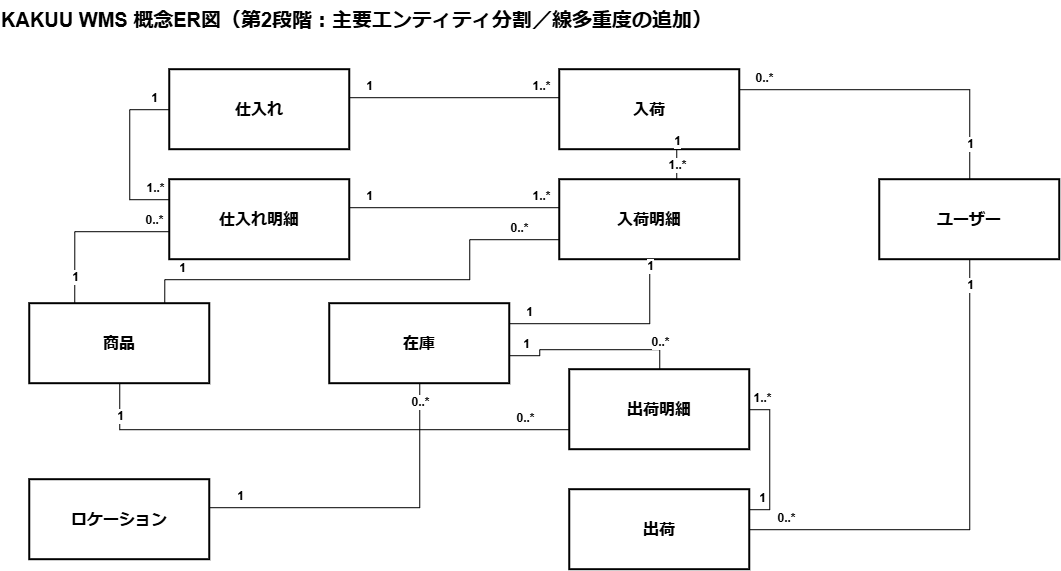

The diagram above was exported from draw.io. Its source (the exported page's mxGraphModel, read from the mxfile embedded in the PNG):
<mxGraphModel dx="1084" dy="600" grid="1" gridSize="10" guides="1" tooltips="1" connect="1" arrows="1" fold="1" page="1" pageScale="1" pageWidth="1169" pageHeight="827" math="0" shadow="0">
  <root>
    <mxCell id="0" />
    <mxCell id="1" parent="0" />
    <mxCell id="title" parent="1" style="text;html=1;strokeColor=none;fillColor=none;align=left;verticalAlign=middle;whiteSpace=wrap;rounded=0;fontSize=20;fontStyle=1;" value="KAKUU WMS 概念ER図（第2段階：主要エンティティ分割／線多重度の追加）" vertex="1">
      <mxGeometry height="40" width="760" x="60" y="30" as="geometry" />
    </mxCell>
    <mxCell id="product" parent="1" style="rounded=0;whiteSpace=wrap;html=1;fillColor=#ffffff;strokeColor=#000000;strokeWidth=2;fontSize=16;fontStyle=1;align=center;verticalAlign=middle;" value="商品" vertex="1">
      <mxGeometry height="80" width="180" x="90" y="334" as="geometry" />
    </mxCell>
    <mxCell id="purchase" parent="1" style="rounded=0;whiteSpace=wrap;html=1;fillColor=#ffffff;strokeColor=#000000;strokeWidth=2;fontSize=16;fontStyle=1;align=center;verticalAlign=middle;" value="仕入れ" vertex="1">
      <mxGeometry height="80" width="180" x="230" y="100" as="geometry" />
    </mxCell>
    <mxCell id="receiving" parent="1" style="rounded=0;whiteSpace=wrap;html=1;fillColor=#ffffff;strokeColor=#000000;strokeWidth=2;fontSize=16;fontStyle=1;align=center;verticalAlign=middle;" value="入荷" vertex="1">
      <mxGeometry height="80" width="180" x="620" y="100" as="geometry" />
    </mxCell>
    <mxCell id="inventory" parent="1" style="rounded=0;whiteSpace=wrap;html=1;fillColor=#ffffff;strokeColor=#000000;strokeWidth=2;fontSize=16;fontStyle=1;align=center;verticalAlign=middle;" value="在庫" vertex="1">
      <mxGeometry height="80" width="180" x="390" y="334" as="geometry" />
    </mxCell>
    <mxCell id="shipping" parent="1" style="rounded=0;whiteSpace=wrap;html=1;fillColor=#ffffff;strokeColor=#000000;strokeWidth=2;fontSize=16;fontStyle=1;align=center;verticalAlign=middle;" value="出荷" vertex="1">
      <mxGeometry height="80" width="180" x="630" y="520" as="geometry" />
    </mxCell>
    <mxCell id="location" parent="1" style="rounded=0;whiteSpace=wrap;html=1;fillColor=#ffffff;strokeColor=#000000;strokeWidth=2;fontSize=16;fontStyle=1;align=center;verticalAlign=middle;" value="ロケーション" vertex="1">
      <mxGeometry height="80" width="180" x="90" y="510" as="geometry" />
    </mxCell>
    <mxCell id="user" parent="1" style="rounded=0;whiteSpace=wrap;html=1;fillColor=#ffffff;strokeColor=#000000;strokeWidth=2;fontSize=16;fontStyle=1;align=center;verticalAlign=middle;" value="ユーザー" vertex="1">
      <mxGeometry height="80" width="180" x="940" y="210" as="geometry" />
    </mxCell>
    <mxCell id="purchase_detail" parent="1" style="rounded=0;whiteSpace=wrap;html=1;fillColor=#ffffff;strokeColor=#000000;strokeWidth=2;fontSize=16;fontStyle=1;align=center;verticalAlign=middle;" value="仕入れ明細" vertex="1">
      <mxGeometry height="80" width="180" x="230" y="210" as="geometry" />
    </mxCell>
    <mxCell id="receiving_detail" parent="1" style="rounded=0;whiteSpace=wrap;html=1;fillColor=#ffffff;strokeColor=#000000;strokeWidth=2;fontSize=16;fontStyle=1;align=center;verticalAlign=middle;" value="入荷明細" vertex="1">
      <mxGeometry height="80" width="180" x="620" y="210" as="geometry" />
    </mxCell>
    <mxCell id="shipping_detail" parent="1" style="rounded=0;whiteSpace=wrap;html=1;fillColor=#ffffff;strokeColor=#000000;strokeWidth=2;fontSize=16;fontStyle=1;align=center;verticalAlign=middle;" value="出荷明細" vertex="1">
      <mxGeometry height="80" width="180" x="630" y="400" as="geometry" />
    </mxCell>
    <mxCell id="rel_1" edge="1" parent="1" source="product" style="edgeStyle=orthogonalEdgeStyle;rounded=0;orthogonalLoop=1;jettySize=auto;html=1;endArrow=none;startArrow=none;exitX=0.25;exitY=0;exitDx=0;exitDy=0;entryX=0;entryY=0.65;entryDx=0;entryDy=0;" target="purchase_detail" value="">
      <mxGeometry relative="1" as="geometry" />
    </mxCell>
    <mxCell id="rel_1_s" connectable="0" parent="rel_1" style="edgeLabel;html=1;align=center;verticalAlign=middle;resizable=0;points=[];fontSize=12;fontStyle=1;" value="1" vertex="1">
      <mxGeometry relative="1" x="-0.82" as="geometry">
        <mxPoint y="-12" as="offset" />
      </mxGeometry>
    </mxCell>
    <mxCell id="rel_1_t" connectable="0" parent="rel_1" style="edgeLabel;html=1;align=center;verticalAlign=middle;resizable=0;points=[];fontSize=12;fontStyle=1;" value="0..*" vertex="1">
      <mxGeometry relative="1" x="0.82" as="geometry">
        <mxPoint y="-12" as="offset" />
      </mxGeometry>
    </mxCell>
    <mxCell id="rel_2" edge="1" parent="1" source="purchase" style="edgeStyle=orthogonalEdgeStyle;rounded=0;orthogonalLoop=1;jettySize=auto;html=1;endArrow=none;startArrow=none;exitX=0;exitY=0.5;exitDx=0;exitDy=0;entryX=0;entryY=0.25;entryDx=0;entryDy=0;" target="purchase_detail" value="">
      <mxGeometry relative="1" as="geometry">
        <Array as="points">
          <mxPoint x="190" y="140" />
          <mxPoint x="190" y="230" />
        </Array>
      </mxGeometry>
    </mxCell>
    <mxCell id="rel_2_s" connectable="0" parent="rel_2" style="edgeLabel;html=1;align=center;verticalAlign=middle;resizable=0;points=[];fontSize=12;fontStyle=1;" value="1" vertex="1">
      <mxGeometry relative="1" x="-0.82" as="geometry">
        <mxPoint y="-12" as="offset" />
      </mxGeometry>
    </mxCell>
    <mxCell id="rel_2_t" connectable="0" parent="rel_2" style="edgeLabel;html=1;align=center;verticalAlign=middle;resizable=0;points=[];fontSize=12;fontStyle=1;" value="1..*" vertex="1">
      <mxGeometry relative="1" x="0.82" as="geometry">
        <mxPoint y="-12" as="offset" />
      </mxGeometry>
    </mxCell>
    <mxCell id="rel_3" edge="1" parent="1" source="purchase" style="edgeStyle=orthogonalEdgeStyle;rounded=0;orthogonalLoop=1;jettySize=auto;html=1;endArrow=none;startArrow=none;exitX=1;exitY=0.35;exitDx=0;exitDy=0;entryX=0;entryY=0.35;entryDx=0;entryDy=0;" target="receiving" value="">
      <mxGeometry relative="1" as="geometry" />
    </mxCell>
    <mxCell id="rel_3_s" connectable="0" parent="rel_3" style="edgeLabel;html=1;align=center;verticalAlign=middle;resizable=0;points=[];fontSize=12;fontStyle=1;" value="1" vertex="1">
      <mxGeometry relative="1" x="-0.82" as="geometry">
        <mxPoint y="-12" as="offset" />
      </mxGeometry>
    </mxCell>
    <mxCell id="rel_3_t" connectable="0" parent="rel_3" style="edgeLabel;html=1;align=center;verticalAlign=middle;resizable=0;points=[];fontSize=12;fontStyle=1;" value="1..*" vertex="1">
      <mxGeometry relative="1" x="0.82" as="geometry">
        <mxPoint y="-12" as="offset" />
      </mxGeometry>
    </mxCell>
    <mxCell id="rel_4" edge="1" parent="1" source="purchase_detail" style="edgeStyle=orthogonalEdgeStyle;rounded=0;orthogonalLoop=1;jettySize=auto;html=1;endArrow=none;startArrow=none;exitX=1;exitY=0.35;exitDx=0;exitDy=0;entryX=0;entryY=0.35;entryDx=0;entryDy=0;" target="receiving_detail" value="">
      <mxGeometry relative="1" as="geometry" />
    </mxCell>
    <mxCell id="rel_4_s" connectable="0" parent="rel_4" style="edgeLabel;html=1;align=center;verticalAlign=middle;resizable=0;points=[];fontSize=12;fontStyle=1;" value="1" vertex="1">
      <mxGeometry relative="1" x="-0.82" as="geometry">
        <mxPoint y="-12" as="offset" />
      </mxGeometry>
    </mxCell>
    <mxCell id="rel_4_t" connectable="0" parent="rel_4" style="edgeLabel;html=1;align=center;verticalAlign=middle;resizable=0;points=[];fontSize=12;fontStyle=1;" value="1..*" vertex="1">
      <mxGeometry relative="1" x="0.82" as="geometry">
        <mxPoint y="-12" as="offset" />
      </mxGeometry>
    </mxCell>
    <mxCell id="rel_5" edge="1" parent="1" source="product" style="edgeStyle=orthogonalEdgeStyle;rounded=0;orthogonalLoop=1;jettySize=auto;html=1;endArrow=none;startArrow=none;exitX=0.75;exitY=0;exitDx=0;exitDy=0;entryX=0;entryY=0.75;entryDx=0;entryDy=0;" target="receiving_detail" value="">
      <mxGeometry relative="1" as="geometry">
        <Array as="points">
          <mxPoint x="225" y="310" />
          <mxPoint x="530" y="310" />
          <mxPoint x="530" y="270" />
        </Array>
      </mxGeometry>
    </mxCell>
    <mxCell id="rel_5_s" connectable="0" parent="rel_5" style="edgeLabel;html=1;align=center;verticalAlign=middle;resizable=0;points=[];fontSize=12;fontStyle=1;" value="1" vertex="1">
      <mxGeometry relative="1" x="-0.82" as="geometry">
        <mxPoint y="-12" as="offset" />
      </mxGeometry>
    </mxCell>
    <mxCell id="rel_5_t" connectable="0" parent="rel_5" style="edgeLabel;html=1;align=center;verticalAlign=middle;resizable=0;points=[];fontSize=12;fontStyle=1;" value="0..*" vertex="1">
      <mxGeometry relative="1" x="0.82" as="geometry">
        <mxPoint y="-12" as="offset" />
      </mxGeometry>
    </mxCell>
    <mxCell id="rel_6" edge="1" parent="1" source="receiving" style="edgeStyle=orthogonalEdgeStyle;rounded=0;orthogonalLoop=1;jettySize=auto;html=1;endArrow=none;startArrow=none;exitX=0.65;exitY=1;exitDx=0;exitDy=0;entryX=0.65;entryY=0;entryDx=0;entryDy=0;" target="receiving_detail" value="">
      <mxGeometry relative="1" as="geometry" />
    </mxCell>
    <mxCell id="rel_6_s" connectable="0" parent="rel_6" style="edgeLabel;html=1;align=center;verticalAlign=middle;resizable=0;points=[];fontSize=12;fontStyle=1;" value="1" vertex="1">
      <mxGeometry relative="1" x="-0.82" as="geometry">
        <mxPoint y="-12" as="offset" />
      </mxGeometry>
    </mxCell>
    <mxCell id="rel_6_t" connectable="0" parent="rel_6" style="edgeLabel;html=1;align=center;verticalAlign=middle;resizable=0;points=[];fontSize=12;fontStyle=1;" value="1..*" vertex="1">
      <mxGeometry relative="1" x="0.82" as="geometry">
        <mxPoint y="-12" as="offset" />
      </mxGeometry>
    </mxCell>
    <mxCell id="rel_7" edge="1" parent="1" source="receiving_detail" style="edgeStyle=orthogonalEdgeStyle;rounded=0;orthogonalLoop=1;jettySize=auto;html=1;endArrow=none;startArrow=none;exitX=0.5;exitY=1;exitDx=0;exitDy=0;entryX=1;entryY=0.25;entryDx=0;entryDy=0;" target="inventory" value="">
      <mxGeometry relative="1" as="geometry" />
    </mxCell>
    <mxCell id="rel_7_s" connectable="0" parent="rel_7" style="edgeLabel;html=1;align=center;verticalAlign=middle;resizable=0;points=[];fontSize=12;fontStyle=1;" value="1" vertex="1">
      <mxGeometry relative="1" x="-0.82" as="geometry">
        <mxPoint y="-12" as="offset" />
      </mxGeometry>
    </mxCell>
    <mxCell id="rel_7_t" connectable="0" parent="rel_7" style="edgeLabel;html=1;align=center;verticalAlign=middle;resizable=0;points=[];fontSize=12;fontStyle=1;" value="1" vertex="1">
      <mxGeometry relative="1" x="0.82" as="geometry">
        <mxPoint y="-12" as="offset" />
      </mxGeometry>
    </mxCell>
    <mxCell id="rel_8" edge="1" parent="1" source="product" style="edgeStyle=orthogonalEdgeStyle;rounded=0;orthogonalLoop=1;jettySize=auto;html=1;endArrow=none;startArrow=none;exitX=0.5;exitY=1;exitDx=0;exitDy=0;entryX=0;entryY=0.75;entryDx=0;entryDy=0;" target="shipping_detail" value="">
      <mxGeometry relative="1" as="geometry" />
    </mxCell>
    <mxCell id="rel_8_s" connectable="0" parent="rel_8" style="edgeLabel;html=1;align=center;verticalAlign=middle;resizable=0;points=[];fontSize=12;fontStyle=1;" value="1" vertex="1">
      <mxGeometry relative="1" x="-0.82" as="geometry">
        <mxPoint y="-12" as="offset" />
      </mxGeometry>
    </mxCell>
    <mxCell id="rel_8_t" connectable="0" parent="rel_8" style="edgeLabel;html=1;align=center;verticalAlign=middle;resizable=0;points=[];fontSize=12;fontStyle=1;" value="0..*" vertex="1">
      <mxGeometry relative="1" x="0.82" as="geometry">
        <mxPoint y="-12" as="offset" />
      </mxGeometry>
    </mxCell>
    <mxCell id="rel_9" edge="1" parent="1" source="shipping" style="edgeStyle=orthogonalEdgeStyle;rounded=0;orthogonalLoop=1;jettySize=auto;html=1;endArrow=none;startArrow=none;exitX=1;exitY=0.25;exitDx=0;exitDy=0;entryX=1;entryY=0.5;entryDx=0;entryDy=0;" target="shipping_detail" value="">
      <mxGeometry relative="1" as="geometry" />
    </mxCell>
    <mxCell id="rel_9_s" connectable="0" parent="rel_9" style="edgeLabel;html=1;align=center;verticalAlign=middle;resizable=0;points=[];fontSize=12;fontStyle=1;" value="1" vertex="1">
      <mxGeometry relative="1" x="-0.82" as="geometry">
        <mxPoint y="-12" as="offset" />
      </mxGeometry>
    </mxCell>
    <mxCell id="rel_9_t" connectable="0" parent="rel_9" style="edgeLabel;html=1;align=center;verticalAlign=middle;resizable=0;points=[];fontSize=12;fontStyle=1;" value="1..*" vertex="1">
      <mxGeometry relative="1" x="0.82" as="geometry">
        <mxPoint y="-12" as="offset" />
      </mxGeometry>
    </mxCell>
    <mxCell id="rel_10" edge="1" parent="1" source="inventory" style="edgeStyle=orthogonalEdgeStyle;rounded=0;orthogonalLoop=1;jettySize=auto;html=1;endArrow=none;startArrow=none;exitX=1;exitY=0.65;exitDx=0;exitDy=0;entryX=0.5;entryY=0;entryDx=0;entryDy=0;" target="shipping_detail" value="">
      <mxGeometry relative="1" as="geometry" />
    </mxCell>
    <mxCell id="rel_10_s" connectable="0" parent="rel_10" style="edgeLabel;html=1;align=center;verticalAlign=middle;resizable=0;points=[];fontSize=12;fontStyle=1;" value="1" vertex="1">
      <mxGeometry relative="1" x="-0.82" as="geometry">
        <mxPoint y="-12" as="offset" />
      </mxGeometry>
    </mxCell>
    <mxCell id="rel_10_t" connectable="0" parent="rel_10" style="edgeLabel;html=1;align=center;verticalAlign=middle;resizable=0;points=[];fontSize=12;fontStyle=1;" value="0..*" vertex="1">
      <mxGeometry relative="1" x="0.82" as="geometry">
        <mxPoint y="-12" as="offset" />
      </mxGeometry>
    </mxCell>
    <mxCell id="rel_11" edge="1" parent="1" source="location" style="edgeStyle=orthogonalEdgeStyle;rounded=0;orthogonalLoop=1;jettySize=auto;html=1;endArrow=none;startArrow=none;exitX=1;exitY=0.35;exitDx=0;exitDy=0;entryX=0.5;entryY=1;entryDx=0;entryDy=0;" target="inventory" value="">
      <mxGeometry relative="1" as="geometry" />
    </mxCell>
    <mxCell id="rel_11_s" connectable="0" parent="rel_11" style="edgeLabel;html=1;align=center;verticalAlign=middle;resizable=0;points=[];fontSize=12;fontStyle=1;" value="1" vertex="1">
      <mxGeometry relative="1" x="-0.82" as="geometry">
        <mxPoint y="-12" as="offset" />
      </mxGeometry>
    </mxCell>
    <mxCell id="rel_11_t" connectable="0" parent="rel_11" style="edgeLabel;html=1;align=center;verticalAlign=middle;resizable=0;points=[];fontSize=12;fontStyle=1;" value="0..*" vertex="1">
      <mxGeometry relative="1" x="0.82" as="geometry">
        <mxPoint y="-12" as="offset" />
      </mxGeometry>
    </mxCell>
    <mxCell id="rel_12" edge="1" parent="1" source="user" style="edgeStyle=orthogonalEdgeStyle;rounded=0;orthogonalLoop=1;jettySize=auto;html=1;endArrow=none;startArrow=none;exitX=0.5;exitY=0;exitDx=0;exitDy=0;entryX=1;entryY=0.25;entryDx=0;entryDy=0;" target="receiving" value="">
      <mxGeometry relative="1" as="geometry">
        <Array as="points">
          <mxPoint x="1030" y="120" />
        </Array>
        <mxPoint x="1040" y="170" as="sourcePoint" />
        <mxPoint x="870" y="70" as="targetPoint" />
      </mxGeometry>
    </mxCell>
    <mxCell id="rel_12_s" connectable="0" parent="rel_12" style="edgeLabel;html=1;align=center;verticalAlign=middle;resizable=0;points=[];fontSize=12;fontStyle=1;" value="1" vertex="1">
      <mxGeometry relative="1" x="-0.85" as="geometry">
        <mxPoint y="-12" as="offset" />
      </mxGeometry>
    </mxCell>
    <mxCell id="rel_12_t" connectable="0" parent="rel_12" style="edgeLabel;html=1;align=center;verticalAlign=middle;resizable=0;points=[];fontSize=12;fontStyle=1;" value="0..*" vertex="1">
      <mxGeometry relative="1" x="0.85" as="geometry">
        <mxPoint y="-12" as="offset" />
      </mxGeometry>
    </mxCell>
    <mxCell id="rel_13" edge="1" parent="1" source="user" style="edgeStyle=orthogonalEdgeStyle;rounded=0;orthogonalLoop=1;jettySize=auto;html=1;endArrow=none;startArrow=none;exitX=0.5;exitY=1;exitDx=0;exitDy=0;entryX=1;entryY=0.5;entryDx=0;entryDy=0;" target="shipping" value="">
      <mxGeometry relative="1" as="geometry">
        <mxPoint x="970" y="450" as="sourcePoint" />
        <mxPoint x="990" y="490" as="targetPoint" />
      </mxGeometry>
    </mxCell>
    <mxCell id="rel_13_s" connectable="0" parent="rel_13" style="edgeLabel;html=1;align=center;verticalAlign=middle;resizable=0;points=[];fontSize=12;fontStyle=1;" value="1" vertex="1">
      <mxGeometry relative="1" x="-0.85" as="geometry">
        <mxPoint y="-12" as="offset" />
      </mxGeometry>
    </mxCell>
    <mxCell id="rel_13_t" connectable="0" parent="rel_13" style="edgeLabel;html=1;align=center;verticalAlign=middle;resizable=0;points=[];fontSize=12;fontStyle=1;" value="0..*" vertex="1">
      <mxGeometry relative="1" x="0.85" as="geometry">
        <mxPoint y="-12" as="offset" />
      </mxGeometry>
    </mxCell>
  </root>
</mxGraphModel>